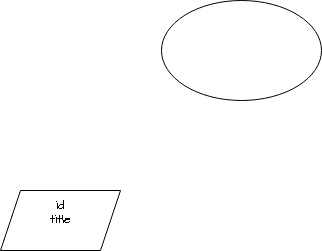

The diagram above was exported from draw.io. Its source (the exported page's mxGraphModel, read from the mxfile embedded in the PNG):
<mxGraphModel dx="2076" dy="1301" grid="0" gridSize="10" guides="1" tooltips="1" connect="1" arrows="1" fold="1" page="0" pageScale="1" pageWidth="827" pageHeight="1169" math="0" shadow="0">
  <root>
    <mxCell id="0" />
    <mxCell id="1" parent="0" />
    <mxCell id="vkbpZO8Y8zY6N_HqI42O-1" value="" style="ellipse;whiteSpace=wrap;html=1;fontFamily=Architects Daughter;fontSource=https%3A%2F%2Ffonts.googleapis.com%2Fcss%3Ffamily%3DArchitects%2BDaughter;" vertex="1" parent="1">
      <mxGeometry x="-82" y="-91" width="160" height="100" as="geometry" />
    </mxCell>
    <mxCell id="vkbpZO8Y8zY6N_HqI42O-2" value="id&lt;div&gt;title&lt;/div&gt;&lt;div&gt;&lt;br&gt;&lt;/div&gt;" style="shape=parallelogram;perimeter=parallelogramPerimeter;whiteSpace=wrap;html=1;fixedSize=1;fontFamily=Architects Daughter;fontSource=https%3A%2F%2Ffonts.googleapis.com%2Fcss%3Ffamily%3DArchitects%2BDaughter;" vertex="1" parent="1">
      <mxGeometry x="-243" y="99" width="120" height="60" as="geometry" />
    </mxCell>
  </root>
</mxGraphModel>